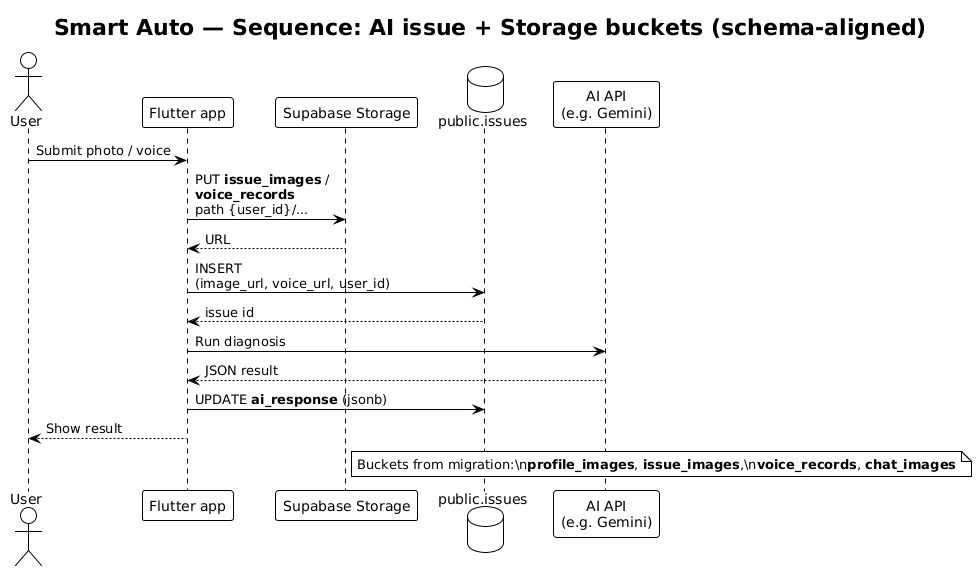

The diagram above was rendered by PlantUML. Its source (embedded in the PNG):
@startuml
!theme plain
title Smart Auto — Sequence: AI issue + Storage buckets (schema-aligned)

actor User
participant "Flutter app" as App
participant "Supabase Storage" as St
database "public.issues" as Iss
participant "AI API\n(e.g. Gemini)" as AI

User -> App: Submit photo / voice
App -> St: PUT **issue_images** /\n**voice_records**\npath {user_id}/...
St --> App: URL
App -> Iss: INSERT\n(image_url, voice_url, user_id)
Iss --> App: issue id

App -> AI: Run diagnosis
AI --> App: JSON result
App -> Iss: UPDATE **ai_response** (jsonb)
App --> User: Show result

note right of St
  Buckets from migration:\n**profile_images**, **issue_images**,\n**voice_records**, **chat_images**
end note
@enduml